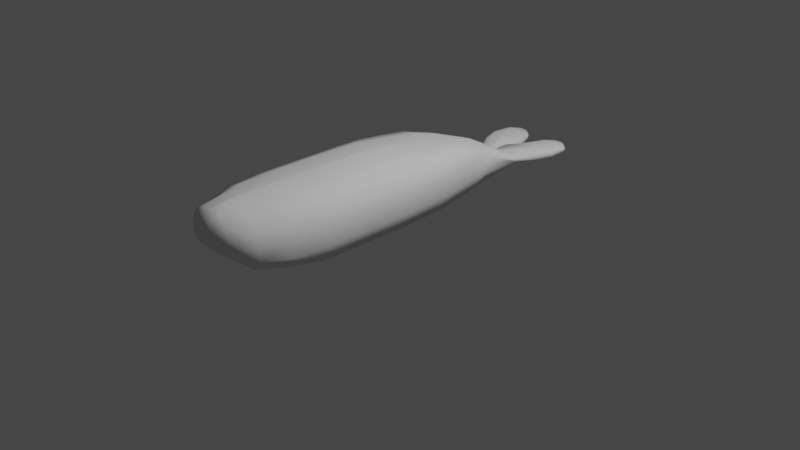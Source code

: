# Source: Whale_Almost.blend  (saved by Blender 2.82.7; exported with 4.5.12 LTS)
import bpy
from mathutils import Matrix  # noqa: F401  (used for matrix-valued properties, if any)

bpy.ops.wm.read_factory_settings(use_empty=True)
scene = bpy.context.scene
scene.name = 'Scene'

# ---- collections
col_collection = bpy.data.collections.new('Collection'); scene.collection.children.link(col_collection)

# ---- world
world_world = bpy.data.worlds.new('World'); scene.world = world_world
world_world.use_nodes = True; world_world.node_tree.nodes.clear()
_N = world_world.node_tree.nodes; _L = world_world.node_tree.links
n0 = _N.new('ShaderNodeOutputWorld'); n0.name = 'World Output'; n0.location = (300, 300)
n1 = _N.new('ShaderNodeBackground'); n1.name = 'Background'; n1.location = (10, 300)
n1.inputs[0].default_value = (0.05088, 0.05088, 0.05088, 1.0)
_L.new(n1.outputs[0], n0.inputs[0])
n0.is_active_output = True
world_world.color = (0.05088, 0.05088, 0.05088)
world_world.use_sun_shadow = False
world_world.sun_shadow_jitter_overblur = 0.0

# ---- cameras
cam_camera = bpy.data.cameras.new('Camera')
cam_camera.clip_end = 100.0
cam_camera.ortho_scale = 7.314

# ---- lights
light_light = bpy.data.lights.new('Light', 'POINT')
light_light.transmission_factor = 0.0
light_light.energy = 1000.0
light_light.shadow_soft_size = 0.1
light_light.shadow_maximum_resolution = 0.006
light_light.use_absolute_resolution = True

# ---- meshes
me_cube_002 = bpy.data.meshes.new('Cube.002')
me_cube_002.from_pydata([(3.971, -1.002, 4.203), (0.0, -1.002, 5.059), (3.971, 0.9978, 4.203), (0.0, 0.9978, 5.068), (3.971, 3.195, 4.203), (0.0, 3.195, 4.989), (3.824, 5.153, 4.203), (0.0, 5.153, 4.751), (3.759, 6.926, 4.001), (0.0, 6.926, 4.407), (3.386, 8.62, 3.849), (0.0, 8.62, 4.089), (2.859, 10.05, 3.468), (0.0, 10.02, 3.809), (0.0, -2.934, -0.8122), (3.778, -2.934, 0.02159), (3.562, -5.528, 4.203), (0.0, -5.528, 5.035), (1.914, 12.23, 2.733), (4.5, -1.002, 2.854), (4.5, 0.9978, 2.854), (4.5, 3.195, 2.854), (4.353, 5.153, 2.854), (4.209, 6.926, 2.854), (3.776, 8.62, 2.854), (3.326, 10.02, 2.854), (4.5, -2.934, 1.371), (4.091, -5.528, 2.854), (0.8187, -9.254, 3.428), (2.726, 12.16, 2.179), (4.5, -1.002, 1.371), (4.5, 0.9978, 1.371), (4.5, 3.195, 1.371), (4.353, 5.153, 1.371), (4.209, 6.926, 1.371), (3.776, 8.62, 1.371), (3.474, 10.02, 1.371), (4.5, -2.934, 2.854), (4.091, -5.528, 1.371), (1.764, -8.697, 4.306), (0.4431, -8.616, 4.817), (2.2, -8.697, 3.491), (2.2, -8.697, 2.596), (2.878, 11.91, 1.177), (3.778, -1.002, 0.02159), (3.778, 0.9978, 0.02159), (3.778, 3.195, 0.02159), (3.631, 5.153, 0.02159), (3.486, 6.926, 0.02159), (3.054, 8.62, 0.02159), (2.752, 10.02, 0.02159), (0.0, -2.934, 5.035), (3.369, -5.528, 0.4715), (1.605, -8.697, 2.053), (0.0, -8.399, 1.612), (0.0, -6.398, 0.01735), (2.686, -7.301, 0.7988), (2.069, 11.77, 0.02159), (0.0, -1.002, -0.9181), (0.0, 0.9978, -0.8916), (0.0, 3.195, -0.9975), (0.0, 5.153, -1.024), (0.0, 6.926, -0.8651), (0.0, 8.62, -0.7328), (0.0, 10.02, -0.574), (3.971, -2.934, 4.203), (0.0, -5.528, -0.177), (3.408, -7.301, 1.55), (3.408, -7.301, 2.788), (0.0, -7.301, 4.98), (2.879, -7.301, 3.915), (0.0, 11.77, -0.4769), (0.0, 15.12, 1.276), (2.068, 15.42, 0.5843), (1.415, 15.45, 0.2842), (0.0, 15.28, 0.143), (0.8187, -9.159, 2.57), (0.6487, -9.096, 4.293), (0.0, -9.267, 2.57), (0.0, -9.355, 3.428), (0.0, -9.177, 4.245), (1.394, 15.09, 1.142), (0.0, 12.37, 2.973), (1.994, 15.18, 0.8901), (1.986, 0.9978, 4.928), (1.986, -1.002, 4.924), (1.781, -5.528, 4.946), (1.44, -7.301, 4.742), (1.986, -2.934, 4.946), (0.9519, -8.522, 4.775), (0.8741, 12.36, 2.858), (0.8837, 15.03, 1.298), (1.429, 10.04, 3.767), (1.693, 8.62, 4.117), (1.879, 6.926, 4.351), (1.912, 5.153, 4.624), (1.986, 3.195, 4.889), (1.889, -2.934, -0.535), (0.8722, -8.548, 1.783), (1.343, -6.85, 0.2684), (1.816, 5.153, -0.6408), (1.889, 3.195, -0.6276), (1.743, 6.926, -0.5614), (1.527, 8.62, -0.4953), (1.034, 11.77, -0.3673), (1.376, 10.02, -0.4159), (1.889, -1.002, -0.5879), (1.684, -5.528, 0.007618), (1.889, 0.9978, -0.5747), (0.4362, -9.169, 4.246), (0.4791, -9.219, 2.576), (0.4791, -9.341, 3.428), (0.7079, -8.578, 4.788), (0.0, -8.623, 4.851), (1.02, 15.42, 0.1663), (1.178, 19.25, 0.9474), (3.602, 19.05, 0.6732), (3.143, 19.27, 0.4425), (1.508, 19.32, 0.3965), (3.072, 19.28, 0.9991), (3.543, 19.1, 0.8724), (2.431, 19.25, 1.042), (2.6, 19.3, 0.364), (0.7778, 19.26, 0.8845), (0.8107, 19.23, 0.5661), (0.0, 14.92, 0.9105), (0.0, 15.09, 0.5267), (2.999, 17.68, 1.12), (2.42, 16.41, 1.131), (2.951, 16.49, 1.012), (3.516, 17.83, 0.9943), (3.547, 17.98, 0.5922), (3.076, 16.73, 0.5882), (2.441, 16.76, 0.2964), (3.019, 18.02, 0.3085), (1.609, 16.68, 0.1817), (2.198, 17.94, 0.197), (2.069, 17.57, 1.191), (1.476, 16.3, 1.205), (0.6067, 17.71, 1.068), (0.0, 16.12, 1.279), (0.0, 16.51, 0.159), (0.5372, 17.77, 0.175), (0.2355, 17.97, 0.9006), (0.0, 16.73, 0.9055), (0.2786, 18.09, 0.5378), (0.0, 16.86, 0.5323), (1.714, 19.85, 0.9249), (3.427, 19.47, 0.6732), (2.891, 19.79, 0.5712), (1.725, 19.87, 0.5398), (2.847, 19.8, 0.8885), (3.4, 19.44, 0.8209), (2.422, 19.92, 0.9166), (2.421, 19.97, 0.5264), (1.126, 19.57, 0.8448), (1.152, 19.63, 0.615)], [], [(84, 3, 1, 85), (96, 4, 6, 95), (95, 6, 8, 94), (94, 8, 10, 93), (93, 10, 12, 92), (85, 1, 51, 88), (90, 92, 12, 18), (4, 2, 20, 21), (10, 8, 23, 24), (2, 0, 19, 20), (6, 4, 21, 22), (18, 12, 25, 29), (41, 39, 77, 28), (12, 10, 24, 25), (110, 78, 54, 98), (8, 6, 22, 23), (24, 23, 34, 35), (29, 25, 36, 43), (25, 24, 35, 36), (20, 19, 30, 31), (15, 26, 38, 52), (21, 20, 31, 32), (42, 41, 28, 76), (22, 21, 32, 33), (68, 70, 39, 41), (23, 22, 33, 34), (89, 87, 69, 112), (97, 15, 52, 107), (31, 30, 44, 45), (67, 68, 41, 42), (32, 31, 45, 46), (99, 56, 53, 98), (33, 32, 46, 47), (56, 67, 42, 53), (34, 33, 47, 48), (86, 17, 69, 87), (35, 34, 48, 49), (43, 36, 50, 57), (36, 35, 49, 50), (106, 44, 15, 97), (107, 52, 56, 99), (100, 101, 60, 61), (52, 38, 67, 56), (102, 100, 61, 62), (27, 16, 70, 68), (103, 102, 62, 63), (104, 105, 64, 71), (105, 103, 63, 64), (44, 30, 26, 15), (88, 51, 17, 86), (108, 106, 58, 59), (101, 108, 59, 60), (104, 114, 74, 57), (57, 74, 73, 43), (80, 79, 111, 109), (53, 42, 76), (111, 110, 76, 28), (79, 78, 110, 111), (39, 89, 112, 77), (90, 18, 81, 91), (83, 81, 18, 29), (29, 43, 73, 83), (3, 84, 96, 5), (111, 28, 77, 109), (109, 77, 112, 40), (75, 114, 104, 71), (46, 45, 108, 101), (45, 44, 106, 108), (50, 49, 103, 105), (57, 50, 105, 104), (49, 48, 102, 103), (48, 47, 100, 102), (47, 46, 101, 100), (66, 107, 99, 55), (58, 106, 97, 14), (55, 99, 98, 54), (14, 97, 107, 66), (76, 110, 98, 53), (39, 70, 87, 89), (70, 16, 86, 87), (16, 65, 88, 86), (65, 0, 85, 88), (0, 2, 84, 85), (96, 84, 2, 4), (7, 5, 96, 95), (9, 7, 95, 94), (11, 9, 94, 93), (13, 11, 93, 92), (90, 82, 13, 92), (82, 90, 91, 72), (40, 113, 80, 109), (69, 40, 112), (40, 69, 113), (27, 68, 67, 38), (37, 27, 38, 26), (19, 37, 26, 30), (65, 16, 27, 37), (0, 65, 37, 19), (127, 130, 120, 119), (131, 134, 117, 116), (134, 136, 122, 117), (137, 127, 119, 121), (139, 137, 121, 115), (136, 142, 118, 122), (130, 131, 116, 120), (146, 141, 75, 126), (140, 144, 125, 72), (144, 146, 126, 125), (123, 124, 145, 143), (143, 145, 146, 144), (115, 123, 143, 139), (139, 143, 144, 140), (124, 118, 142, 145), (145, 142, 141, 146), (83, 73, 132, 129), (129, 132, 131, 130), (114, 75, 141, 135), (135, 141, 142, 136), (72, 91, 138, 140), (140, 138, 137, 139), (91, 81, 128, 138), (138, 128, 127, 137), (74, 114, 135, 133), (133, 135, 136, 134), (73, 74, 133, 132), (132, 133, 134, 131), (81, 83, 129, 128), (128, 129, 130, 127), (123, 115, 147, 155), (122, 118, 150, 154), (119, 120, 152, 151), (115, 121, 153, 147), (120, 116, 148, 152), (124, 123, 155, 156), (116, 117, 149, 148), (118, 124, 156, 150), (117, 122, 154, 149), (121, 119, 151, 153), (151, 152, 148, 149), (153, 151, 149, 154), (147, 153, 154, 150), (155, 147, 150, 156)])
me_cube_002.polygons.foreach_set('use_smooth', [True] * 142)
_uv = me_cube_002.uv_layers.new(name='UVMap')
_uv.uv.foreach_set('vector', [0.5, 0.5, 0.625, 0.5, 0.625, 0.75, 0.5, 0.75, 0.5, 0.5, 0.375, 0.5, 0.375, 0.5, 0.5, 0.5, 0.5, 0.5, 0.375, 0.5, 0.375, 0.5, 0.5, 0.5, 0.5, 0.5, 0.375, 0.5, 0.375, 0.5, 0.5, 0.5, 0.5, 0.5, 0.375, 0.5, 0.4165, 0.5, 0.5207, 0.5, 0.5, 0.75, 0.625, 0.75, 0.625, 0.75, 0.5, 0.75, 0.0, 0.0, 0.5207, 0.5, 0.4165, 0.5, 0.0, 0.0, 0.375, 0.5, 0.375, 0.5, 0.375, 0.5, 0.375, 0.5, 0.375, 0.5, 0.375, 0.5, 0.375, 0.5, 0.375, 0.5, 0.375, 0.5, 0.375, 0.75, 0.375, 0.75, 0.375, 0.5, 0.375, 0.5, 0.375, 0.5, 0.375, 0.5, 0.375, 0.5, 0.0, 0.0, 0.4165, 0.5, 0.375, 0.5, 0.0, 0.0, 0.375, 0.75, 0.375, 0.75, 0.4311, 0.75, 0.3937, 0.75, 0.4165, 0.5, 0.375, 0.5, 0.375, 0.5, 0.375, 0.5, 0.375, 0.75, 0.375, 0.75, 0.375, 0.75, 0.375, 0.75, 0.375, 0.5, 0.375, 0.5, 0.375, 0.5, 0.375, 0.5, 0.375, 0.5, 0.375, 0.5, 0.375, 0.5, 0.375, 0.5, 0.0, 0.0, 0.375, 0.5, 0.375, 0.5, 0.0, 0.0, 0.375, 0.5, 0.375, 0.5, 0.375, 0.5, 0.375, 0.5, 0.375, 0.5, 0.375, 0.75, 0.375, 0.75, 0.375, 0.5, 0.375, 0.75, 0.375, 0.75, 0.375, 0.75, 0.375, 0.75, 0.375, 0.5, 0.375, 0.5, 0.375, 0.5, 0.375, 0.5, 0.375, 0.75, 0.375, 0.75, 0.3937, 0.75, 0.375, 0.75, 0.375, 0.5, 0.375, 0.5, 0.375, 0.5, 0.375, 0.5, 0.375, 0.75, 0.375, 0.75, 0.375, 0.75, 0.375, 0.75, 0.375, 0.5, 0.375, 0.5, 0.375, 0.5, 0.375, 0.5, 0.1875, 0.375, 0.5, 0.75, 0.625, 0.75, 0.1312, 0.2624, 0.375, 0.75, 0.375, 0.75, 0.375, 0.75, 0.375, 0.75, 0.375, 0.5, 0.375, 0.75, 0.375, 0.75, 0.375, 0.5, 0.375, 0.75, 0.375, 0.75, 0.375, 0.75, 0.375, 0.75, 0.375, 0.5, 0.375, 0.5, 0.375, 0.5, 0.375, 0.5, 0.375, 0.75, 0.375, 0.75, 0.375, 0.75, 0.375, 0.75, 0.375, 0.5, 0.375, 0.5, 0.375, 0.5, 0.375, 0.5, 0.375, 0.75, 0.375, 0.75, 0.375, 0.75, 0.375, 0.75, 0.375, 0.5, 0.375, 0.5, 0.375, 0.5, 0.375, 0.5, 0.5, 0.75, 0.625, 0.75, 0.625, 0.75, 0.5, 0.75, 0.375, 0.5, 0.375, 0.5, 0.375, 0.5, 0.375, 0.5, 0.0, 0.0, 0.375, 0.5, 0.375, 0.5, 0.0, 0.0, 0.375, 0.5, 0.375, 0.5, 0.375, 0.5, 0.375, 0.5, 0.375, 0.75, 0.375, 0.75, 0.375, 0.75, 0.375, 0.75, 0.375, 0.75, 0.375, 0.75, 0.375, 0.75, 0.375, 0.75, 0.375, 0.5, 0.375, 0.5, 0.375, 0.5, 0.375, 0.5, 0.375, 0.75, 0.375, 0.75, 0.375, 0.75, 0.375, 0.75, 0.375, 0.5, 0.375, 0.5, 0.375, 0.5, 0.375, 0.5, 0.0, 0.0, 0.375, 0.75, 0.375, 0.75, 0.375, 0.75, 0.375, 0.5, 0.375, 0.5, 0.375, 0.5, 0.375, 0.5, 0.0, 0.0, 0.375, 0.5, 0.375, 0.5, 0.0, 0.0, 0.375, 0.5, 0.375, 0.5, 0.375, 0.5, 0.375, 0.5, 0.375, 0.75, 0.375, 0.75, 0.375, 0.75, 0.375, 0.75, 0.5, 0.75, 0.625, 0.75, 0.625, 0.75, 0.5, 0.75, 0.375, 0.5, 0.375, 0.75, 0.375, 0.75, 0.375, 0.5, 0.375, 0.5, 0.375, 0.5, 0.375, 0.5, 0.375, 0.5, 0.0, 0.0, 0.0, 0.0, 0.0, 0.0, 0.0, 0.0, 0.0, 0.0, 0.0, 0.0, 0.0, 0.0, 0.0, 0.0, 0.0, 0.0, 0.0, 0.0, 0.0, 0.0, 0.1095, 0.1905, 0.375, 0.75, 0.375, 0.75, 0.375, 0.75, 0.0, 0.0, 0.375, 0.75, 0.375, 0.75, 0.3937, 0.75, 0.0, 0.0, 0.375, 0.75, 0.375, 0.75, 0.0, 0.0, 0.375, 0.75, 0.1875, 0.375, 0.1312, 0.2624, 0.4311, 0.75, 0.0, 0.0, 0.0, 0.0, 0.0, 0.0, 0.0, 0.0, 0.0, 0.0, 0.0, 0.0, 0.0, 0.0, 0.0, 0.0, 0.0, 0.0, 0.0, 0.0, 0.0, 0.0, 0.0, 0.0, 0.625, 0.5, 0.5, 0.5, 0.5, 0.5, 0.625, 0.5, 0.0, 0.0, 0.3937, 0.75, 0.4311, 0.75, 0.1095, 0.1905, 0.1095, 0.1905, 0.4311, 0.75, 0.1312, 0.2624, 0.0, 0.0, 0.0, 0.0, 0.0, 0.0, 0.0, 0.0, 0.0, 0.0, 0.375, 0.5, 0.375, 0.5, 0.375, 0.5, 0.375, 0.5, 0.375, 0.5, 0.375, 0.75, 0.375, 0.75, 0.375, 0.5, 0.375, 0.5, 0.375, 0.5, 0.375, 0.5, 0.375, 0.5, 0.0, 0.0, 0.375, 0.5, 0.375, 0.5, 0.0, 0.0, 0.375, 0.5, 0.375, 0.5, 0.375, 0.5, 0.375, 0.5, 0.375, 0.5, 0.375, 0.5, 0.375, 0.5, 0.375, 0.5, 0.375, 0.5, 0.375, 0.5, 0.375, 0.5, 0.375, 0.5, 0.375, 0.75, 0.375, 0.75, 0.375, 0.75, 0.375, 0.75, 0.375, 0.75, 0.375, 0.75, 0.375, 0.75, 0.375, 0.75, 0.375, 0.75, 0.375, 0.75, 0.375, 0.75, 0.375, 0.75, 0.375, 0.75, 0.375, 0.75, 0.375, 0.75, 0.375, 0.75, 0.375, 0.75, 0.375, 0.75, 0.375, 0.75, 0.375, 0.75, 0.375, 0.75, 0.375, 0.75, 0.5, 0.75, 0.1875, 0.375, 0.375, 0.75, 0.375, 0.75, 0.5, 0.75, 0.5, 0.75, 0.375, 0.75, 0.375, 0.75, 0.5, 0.75, 0.5, 0.75, 0.375, 0.75, 0.375, 0.75, 0.5, 0.75, 0.5, 0.75, 0.375, 0.75, 0.375, 0.5, 0.5, 0.5, 0.5, 0.75, 0.5, 0.5, 0.5, 0.5, 0.375, 0.5, 0.375, 0.5, 0.0, 0.0, 0.625, 0.5, 0.5, 0.5, 0.5, 0.5, 0.0, 0.0, 0.0, 0.0, 0.5, 0.5, 0.5, 0.5, 0.0, 0.0, 0.0, 0.0, 0.5, 0.5, 0.5, 0.5, 0.0, 0.0, 0.0, 0.0, 0.5, 0.5, 0.5207, 0.5, 0.0, 0.0, 0.0, 0.0, 0.0, 0.0, 0.5207, 0.5, 0.0, 0.0, 0.0, 0.0, 0.0, 0.0, 0.0, 0.0, 0.0, 0.0, 0.0, 0.0, 0.0, 0.0, 0.1095, 0.1905, 0.625, 0.75, 0.0, 0.0, 0.1312, 0.2624, 0.0, 0.0, 0.625, 0.75, 0.0, 0.0, 0.0, 0.0, 0.0, 0.0, 0.0, 0.0, 0.0, 0.0, 0.0, 0.0, 0.0, 0.0, 0.0, 0.0, 0.0, 0.0, 0.0, 0.0, 0.0, 0.0, 0.0, 0.0, 0.0, 0.0, 0.0, 0.0, 0.0, 0.0, 0.0, 0.0, 0.0, 0.0, 0.0, 0.0, 0.0, 0.0, 0.0, 0.0, 0.0, 0.0, 0.0, 0.0, 0.0, 0.0, 0.0, 0.0, 0.0, 0.0, 0.0, 0.0, 0.0, 0.0, 0.0, 0.0, 0.0, 0.0, 0.0, 0.0, 0.0, 0.0, 0.0, 0.0, 0.0, 0.0, 0.0, 0.0, 0.0, 0.0, 0.0, 0.0, 0.0, 0.0, 0.0, 0.0, 0.0, 0.0, 0.0, 0.0, 0.0, 0.0, 0.0, 0.0, 0.0, 0.0, 0.0, 0.0, 0.0, 0.0, 0.0, 0.0, 0.0, 0.0, 0.0, 0.0, 0.0, 0.0, 0.0, 0.0, 0.0, 0.0, 0.0, 0.0, 0.0, 0.0, 0.0, 0.0, 0.0, 0.0, 0.0, 0.0, 0.0, 0.0, 0.0, 0.0, 0.0, 0.0, 0.0, 0.0, 0.0, 0.0, 0.0, 0.0, 0.0, 0.0, 0.0, 0.0, 0.0, 0.0, 0.0, 0.0, 0.0, 0.0, 0.0, 0.0, 0.0, 0.0, 0.0, 0.0, 0.0, 0.0, 0.0, 0.0, 0.0, 0.0, 0.0, 0.0, 0.0, 0.0, 0.0, 0.0, 0.0, 0.0, 0.0, 0.0, 0.0, 0.0, 0.0, 0.0, 0.0, 0.0, 0.0, 0.0, 0.0, 0.0, 0.0, 0.0, 0.0, 0.0, 0.0, 0.0, 0.0, 0.0, 0.0, 0.0, 0.0, 0.0, 0.0, 0.0, 0.0, 0.0, 0.0, 0.0, 0.0, 0.0, 0.0, 0.0, 0.0, 0.0, 0.0, 0.0, 0.0, 0.0, 0.0, 0.0, 0.0, 0.0, 0.0, 0.0, 0.0, 0.0, 0.0, 0.0, 0.0, 0.0, 0.0, 0.0, 0.0, 0.0, 0.0, 0.0, 0.0, 0.0, 0.0, 0.0, 0.0, 0.0, 0.0, 0.0, 0.0, 0.0, 0.0, 0.0, 0.0, 0.0, 0.0, 0.0, 0.0, 0.0, 0.0, 0.0, 0.0, 0.0, 0.0, 0.0, 0.0, 0.0, 0.0, 0.0, 0.0, 0.0, 0.0, 0.0, 0.0, 0.0, 0.0, 0.0, 0.0, 0.0, 0.0, 0.0, 0.0, 0.0, 0.0, 0.0, 0.0, 0.0, 0.0, 0.0, 0.0, 0.0, 0.0, 0.0, 0.0, 0.0, 0.0, 0.0, 0.0, 0.0, 0.0, 0.0, 0.0, 0.0, 0.0, 0.0, 0.0, 0.0, 0.0, 0.0, 0.0, 0.0, 0.0, 0.0, 0.0, 0.0, 0.0, 0.0, 0.0, 0.0, 0.0, 0.0, 0.0, 0.0, 0.0, 0.0, 0.0, 0.0, 0.0, 0.0, 0.0, 0.0, 0.0, 0.0, 0.0, 0.0, 0.0, 0.0, 0.0, 0.0, 0.0, 0.0, 0.0, 0.0, 0.0, 0.0, 0.0, 0.0, 0.0, 0.0, 0.0, 0.0, 0.0, 0.0, 0.0, 0.0, 0.0, 0.0, 0.0, 0.0, 0.0, 0.0, 0.0, 0.0, 0.0, 0.0, 0.0, 0.0, 0.0, 0.0, 0.0, 0.0, 0.0, 0.0, 0.0, 0.0, 0.0, 0.0, 0.0, 0.0, 0.0, 0.0, 0.0, 0.0, 0.0, 0.0, 0.0, 0.0, 0.0, 0.0, 0.0, 0.0, 0.0, 0.0, 0.0, 0.0, 0.0, 0.0, 0.0, 0.0, 0.0, 0.0, 0.0, 0.0, 0.0, 0.0, 0.0, 0.0, 0.0, 0.0, 0.0, 0.0, 0.0, 0.0, 0.0, 0.0, 0.0, 0.0, 0.0, 0.0, 0.0, 0.0, 0.0, 0.0])
me_cube_002.use_remesh_fix_poles = True
me_cube_002.use_remesh_preserve_attributes = False
me_cube_002.use_mirror_vertex_groups = False
me_cube_002.update()

# ---- objects
ob_light = bpy.data.objects.new('Light', light_light)
ob_camera = bpy.data.objects.new('Camera', cam_camera)
ob_cube = bpy.data.objects.new('Cube', me_cube_002)

# ---- transforms, parenting, visibility, modifiers, constraints
ob_light.location = (4.076, 1.005, 5.904)
ob_light.rotation_euler = (0.6503, 0.05522, 1.866)
ob_light.lock_rotations_4d = False
ob_light.empty_display_type = 'ARROWS'
ob_light.color = (0.0, 0.0, 0.0, 0.0)
ob_light.lineart.crease_threshold = 0.0
ob_camera.location = (7.359, -6.926, 4.958)
ob_camera.rotation_euler = (1.109, 0.0, 0.8149)
ob_camera.lock_rotations_4d = False
ob_camera.empty_display_type = 'ARROWS'
ob_camera.color = (0.0, 0.0, 0.0, 0.0)
ob_camera.display_type = 'WIRE'
ob_camera.lineart.crease_threshold = 0.0
ob_cube.location = (-0.02316, -0.88, 0.1752)
ob_cube.scale = (0.1201, 0.1549, 0.1364)
ob_cube.lineart.crease_threshold = 0.0
_m = ob_cube.modifiers.new('Mirror', 'MIRROR')
_m.use_clip = True
_m.use_mirror_merge = False

# ---- collection membership
col_collection.objects.link(ob_light)
col_collection.objects.link(ob_camera)
col_collection.objects.link(ob_cube)

# ---- scene / render settings (as saved in the file)
scene.camera = ob_camera
scene.frame_start = 1; scene.frame_end = 250; scene.frame_set(1)
scene.render.engine = 'BLENDER_EEVEE_NEXT'
scene.cycles.use_denoising = False
scene.cycles.samples = 128
scene.cycles.sampling_pattern = 'TABULATED_SOBOL'
scene.cycles.use_adaptive_sampling = False
scene.cycles.use_light_tree = False
scene.view_settings.view_transform = 'Filmic'
bpy.context.view_layer.update()
